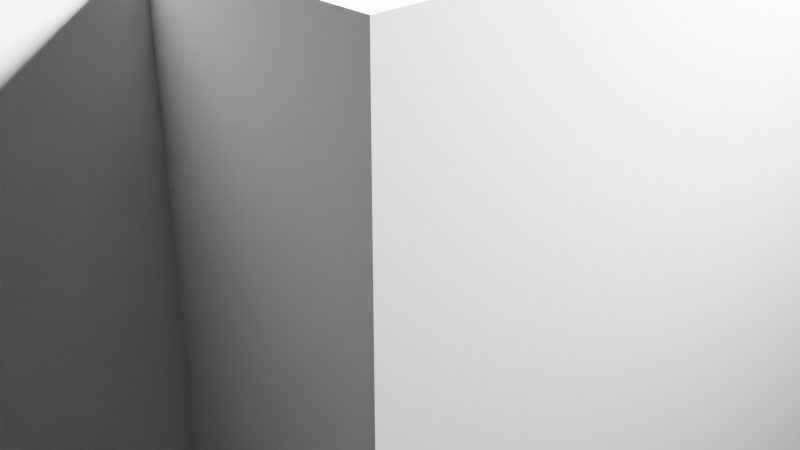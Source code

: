 # Source: Bat2.blend  (saved by Blender 2.91.10; exported with 4.5.12 LTS)
import bpy
from mathutils import Matrix  # noqa: F401  (used for matrix-valued properties, if any)

bpy.ops.wm.read_factory_settings(use_empty=True)
scene = bpy.context.scene
scene.name = 'Scene'

# ---- collections
col_collection = bpy.data.collections.new('Collection'); scene.collection.children.link(col_collection)

# ---- world
world_world = bpy.data.worlds.new('World'); scene.world = world_world
world_world.use_nodes = True; world_world.node_tree.nodes.clear()
_N = world_world.node_tree.nodes; _L = world_world.node_tree.links
n0 = _N.new('ShaderNodeOutputWorld'); n0.name = 'World Output'; n0.location = (300, 300)
n1 = _N.new('ShaderNodeBackground'); n1.name = 'Background'; n1.location = (10, 300)
n1.inputs[0].default_value = (0.05088, 0.05088, 0.05088, 1.0)
_L.new(n1.outputs[0], n0.inputs[0])
n0.is_active_output = True
world_world.color = (0.05088, 0.05088, 0.05088)
world_world.use_sun_shadow = False
world_world.sun_shadow_jitter_overblur = 0.0

# ---- cameras
cam_camera = bpy.data.cameras.new('Camera')
cam_camera.clip_end = 100.0
cam_camera.ortho_scale = 7.314

# ---- lights
light_light = bpy.data.lights.new('Light', 'POINT')
light_light.transmission_factor = 0.0
light_light.energy = 1000.0
light_light.shadow_soft_size = 0.1
light_light.shadow_maximum_resolution = 0.006
light_light.use_absolute_resolution = True

# ---- meshes
me_w_rfel = bpy.data.meshes.new('Würfel')
me_w_rfel.from_pydata([(0.0, -4.0, 0.0), (0.0, -4.0, 5.0), (0.0, 1.0, 0.0), (0.0, 1.0, 5.0), (5.0, -4.0, 0.0), (5.0, -4.0, 5.0), (5.0, 1.0, 0.0), (5.0, 1.0, 5.0)], [], [(0, 1, 3, 2), (2, 3, 7, 6), (6, 7, 5, 4), (4, 5, 1, 0), (2, 6, 4, 0), (7, 3, 1, 5)])
_uv = me_w_rfel.uv_layers.new(name='UV-Map')
_uv.uv.foreach_set('vector', [0.3438, 0.8438, 0.3438, 0.8828, 0.3047, 0.8828, 0.3047, 0.8438, 0.3047, 0.8438, 0.3047, 0.8828, 0.2656, 0.8828, 0.2656, 0.8438, 0.4219, 0.8438, 0.4219, 0.8828, 0.3828, 0.8828, 0.3828, 0.8438, 0.3828, 0.8438, 0.3828, 0.8828, 0.3438, 0.8828, 0.3438, 0.8438, 0.3438, 0.8828, 0.3438, 0.9219, 0.3828, 0.9219, 0.3828, 0.8828, 0.3047, 0.9219, 0.3047, 0.8828, 0.3438, 0.8828, 0.3438, 0.9219])
me_w_rfel.use_remesh_fix_poles = True
me_w_rfel.use_remesh_preserve_attributes = False
me_w_rfel.use_mirror_vertex_groups = False
me_w_rfel.update()
me_w_rfel_001 = bpy.data.meshes.new('Würfel.001')
me_w_rfel_001.from_pydata([(0.0, -2.0, 0.0), (0.0, -2.0, 9.0), (0.0, 1.0, 0.0), (0.0, 1.0, 9.0), (1.0, -2.0, 0.0), (1.0, -2.0, 9.0), (1.0, 1.0, 0.0), (1.0, 1.0, 9.0)], [], [(0, 1, 3, 2), (2, 3, 7, 6), (6, 7, 5, 4), (4, 5, 1, 0), (2, 6, 4, 0), (7, 3, 1, 5)])
_uv = me_w_rfel_001.uv_layers.new(name='UV-Map')
_uv.uv.foreach_set('vector', [0.09375, 0.6172, 0.09375, 0.6875, 0.07031, 0.6875, 0.07031, 0.6172, 0.07031, 0.6172, 0.07031, 0.6875, 0.0625, 0.6875, 0.0625, 0.6172, 0.125, 0.6172, 0.125, 0.6875, 0.1016, 0.6875, 0.1016, 0.6172, 0.1016, 0.6172, 0.1016, 0.6875, 0.09375, 0.6875, 0.09375, 0.6172, 0.09375, 0.6875, 0.09375, 0.6953, 0.1172, 0.6953, 0.1172, 0.6875, 0.07031, 0.6953, 0.07031, 0.6875, 0.09375, 0.6875, 0.09375, 0.6953])
me_w_rfel_001.use_remesh_fix_poles = True
me_w_rfel_001.use_remesh_preserve_attributes = False
me_w_rfel_001.use_mirror_vertex_groups = False
me_w_rfel_001.update()
me_w_rfel_002 = bpy.data.meshes.new('Würfel.002')
me_w_rfel_002.from_pydata([(0.0, -2.0, 0.0), (0.0, -2.0, 9.0), (0.0, 1.0, 0.0), (0.0, 1.0, 9.0), (1.0, -2.0, 0.0), (1.0, -2.0, 9.0), (1.0, 1.0, 0.0), (1.0, 1.0, 9.0)], [], [(0, 1, 3, 2), (2, 3, 7, 6), (6, 7, 5, 4), (4, 5, 1, 0), (2, 6, 4, 0), (7, 3, 1, 5)])
_uv = me_w_rfel_002.uv_layers.new(name='UV-Map')
_uv.uv.foreach_set('vector', [0.03125, 0.6172, 0.03125, 0.6875, 0.007812, 0.6875, 0.007812, 0.6172, 0.007812, 0.6172, 0.007812, 0.6875, 0.0, 0.6875, 0.0, 0.6172, 0.0625, 0.6172, 0.0625, 0.6875, 0.03906, 0.6875, 0.03906, 0.6172, 0.03906, 0.6172, 0.03906, 0.6875, 0.03125, 0.6875, 0.03125, 0.6172, 0.03125, 0.6875, 0.03125, 0.6953, 0.05469, 0.6953, 0.05469, 0.6875, 0.007812, 0.6953, 0.007812, 0.6875, 0.03125, 0.6875, 0.03125, 0.6953])
me_w_rfel_002.use_remesh_fix_poles = True
me_w_rfel_002.use_remesh_preserve_attributes = False
me_w_rfel_002.use_mirror_vertex_groups = False
me_w_rfel_002.update()
me_w_rfel_003 = bpy.data.meshes.new('Würfel.003')
me_w_rfel_003.from_pydata([(-2.0, -5.0, -6.0), (-2.0, -5.0, 5.0), (-2.0, 4.0, -6.0), (-2.0, 4.0, 5.0), (4.0, -5.0, -6.0), (4.0, -5.0, 5.0), (4.0, 4.0, -6.0), (4.0, 4.0, 5.0)], [], [(0, 1, 3, 2), (2, 3, 7, 6), (6, 7, 5, 4), (4, 5, 1, 0), (2, 6, 4, 0), (7, 3, 1, 5)])
_uv = me_w_rfel_003.uv_layers.new(name='UV-Map')
_uv.uv.foreach_set('vector', [0.1172, 0.8672, 0.1172, 0.9531, 0.04688, 0.9531, 0.04688, 0.8672, 0.04688, 0.8672, 0.04688, 0.9531, 0.0, 0.9531, 0.0, 0.8672, 0.2344, 0.8672, 0.2344, 0.9531, 0.1641, 0.9531, 0.1641, 0.8672, 0.1641, 0.8672, 0.1641, 0.9531, 0.1172, 0.9531, 0.1172, 0.8672, 0.1172, 0.9531, 0.1172, 1.0, 0.1875, 1.0, 0.1875, 0.9531, 0.04688, 1.0, 0.04688, 0.9531, 0.1172, 0.9531, 0.1172, 1.0])
me_w_rfel_003.use_remesh_fix_poles = True
me_w_rfel_003.use_remesh_preserve_attributes = False
me_w_rfel_003.use_mirror_vertex_groups = False
me_w_rfel_003.update()
me_w_rfel_004 = bpy.data.meshes.new('Würfel.004')
me_w_rfel_004.from_pydata([(-1.0, 0.0, -5.0), (-1.0, 0.0, 1.0), (-1.0, 2.0, -5.0), (-1.0, 2.0, 1.0), (1.0, 0.0, -5.0), (1.0, 0.0, 1.0), (1.0, 2.0, -5.0), (1.0, 2.0, 1.0)], [], [(0, 1, 3, 2), (2, 3, 7, 6), (6, 7, 5, 4), (4, 5, 1, 0), (2, 6, 4, 0), (7, 3, 1, 5)])
_uv = me_w_rfel_004.uv_layers.new(name='UV-Map')
_uv.uv.foreach_set('vector', [0.2188, 0.6328, 0.2188, 0.6797, 0.2031, 0.6797, 0.2031, 0.6328, 0.2031, 0.6328, 0.2031, 0.6797, 0.1875, 0.6797, 0.1875, 0.6328, 0.25, 0.6328, 0.25, 0.6797, 0.2344, 0.6797, 0.2344, 0.6328, 0.2344, 0.6328, 0.2344, 0.6797, 0.2188, 0.6797, 0.2188, 0.6328, 0.2188, 0.6797, 0.2188, 0.6953, 0.2344, 0.6953, 0.2344, 0.6797, 0.2031, 0.6953, 0.2031, 0.6797, 0.2188, 0.6797, 0.2188, 0.6953])
me_w_rfel_004.use_remesh_fix_poles = True
me_w_rfel_004.use_remesh_preserve_attributes = False
me_w_rfel_004.use_mirror_vertex_groups = False
me_w_rfel_004.update()
me_w_rfel_005 = bpy.data.meshes.new('Würfel.005')
me_w_rfel_005.from_pydata([(-1.0, 0.0, -5.0), (-1.0, 0.0, 1.0), (-1.0, 2.0, -5.0), (-1.0, 2.0, 1.0), (1.0, 0.0, -5.0), (1.0, 0.0, 1.0), (1.0, 2.0, -5.0), (1.0, 2.0, 1.0)], [], [(0, 1, 3, 2), (2, 3, 7, 6), (6, 7, 5, 4), (4, 5, 1, 0), (2, 6, 4, 0), (7, 3, 1, 5)])
_uv = me_w_rfel_005.uv_layers.new(name='UV-Map')
_uv.uv.foreach_set('vector', [0.1562, 0.6328, 0.1562, 0.6797, 0.1406, 0.6797, 0.1406, 0.6328, 0.1406, 0.6328, 0.1406, 0.6797, 0.125, 0.6797, 0.125, 0.6328, 0.1875, 0.6328, 0.1875, 0.6797, 0.1719, 0.6797, 0.1719, 0.6328, 0.1719, 0.6328, 0.1719, 0.6797, 0.1562, 0.6797, 0.1562, 0.6328, 0.1562, 0.6797, 0.1562, 0.6953, 0.1719, 0.6953, 0.1719, 0.6797, 0.1406, 0.6953, 0.1406, 0.6797, 0.1562, 0.6797, 0.1562, 0.6953])
me_w_rfel_005.use_remesh_fix_poles = True
me_w_rfel_005.use_remesh_preserve_attributes = False
me_w_rfel_005.use_mirror_vertex_groups = False
me_w_rfel_005.update()
me_w_rfel_006 = bpy.data.meshes.new('Würfel.006')
me_w_rfel_006.from_pydata([(0.0, -4.0, 1.0), (0.0, -4.0, 8.0), (0.0, 5.0, 1.0), (0.0, 5.0, 8.0), (1.0, -4.0, 1.0), (1.0, -4.0, 8.0), (1.0, 5.0, 1.0), (1.0, 5.0, 8.0)], [], [(0, 1, 3, 2), (2, 3, 7, 6), (6, 7, 5, 4), (4, 5, 1, 0), (2, 6, 4, 0), (7, 3, 1, 5)])
_uv = me_w_rfel_006.uv_layers.new(name='UV-Map')
_uv.uv.foreach_set('vector', [0.3438, 0.7812, 0.3438, 0.8359, 0.2734, 0.8359, 0.2734, 0.7812, 0.2734, 0.7812, 0.2734, 0.8359, 0.2656, 0.8359, 0.2656, 0.7812, 0.4219, 0.7812, 0.4219, 0.8359, 0.3516, 0.8359, 0.3516, 0.7812, 0.3516, 0.7812, 0.3516, 0.8359, 0.3438, 0.8359, 0.3438, 0.7812, 0.3438, 0.8359, 0.3438, 0.8438, 0.4141, 0.8438, 0.4141, 0.8359, 0.2734, 0.8438, 0.2734, 0.8359, 0.3438, 0.8359, 0.3438, 0.8438])
me_w_rfel_006.use_remesh_fix_poles = True
me_w_rfel_006.use_remesh_preserve_attributes = False
me_w_rfel_006.use_mirror_vertex_groups = False
me_w_rfel_006.update()
me_w_rfel_007 = bpy.data.meshes.new('Würfel.007')
me_w_rfel_007.from_pydata([(-1.0, -13.0, -6.0), (-1.0, -13.0, 2.0), (-1.0, 1.0, -6.0), (-1.0, 1.0, 2.0), (1.0, -13.0, -6.0), (1.0, -13.0, 2.0), (1.0, 1.0, -6.0), (1.0, 1.0, 2.0)], [], [(0, 1, 3, 2), (2, 3, 7, 6), (6, 7, 5, 4), (4, 5, 1, 0), (2, 6, 4, 0), (7, 3, 1, 5)])
_uv = me_w_rfel_007.uv_layers.new(name='UV-Map')
_uv.uv.foreach_set('vector', [0.3906, 0.6562, 0.3906, 0.7188, 0.2812, 0.7188, 0.2812, 0.6562, 0.2812, 0.6562, 0.2812, 0.7188, 0.2656, 0.7188, 0.2656, 0.6562, 0.5156, 0.6562, 0.5156, 0.7188, 0.4062, 0.7188, 0.4062, 0.6562, 0.4062, 0.6562, 0.4062, 0.7188, 0.3906, 0.7188, 0.3906, 0.6562, 0.3906, 0.7188, 0.3906, 0.7344, 0.5, 0.7344, 0.5, 0.7188, 0.2812, 0.7344, 0.2812, 0.7188, 0.3906, 0.7188, 0.3906, 0.7344])
me_w_rfel_007.use_remesh_fix_poles = True
me_w_rfel_007.use_remesh_preserve_attributes = False
me_w_rfel_007.use_mirror_vertex_groups = False
me_w_rfel_007.update()
me_w_rfel_008 = bpy.data.meshes.new('Würfel.008')
me_w_rfel_008.from_pydata([(-1.0, -13.0, -6.0), (-1.0, -13.0, 2.0), (-1.0, 1.0, -6.0), (-1.0, 1.0, 2.0), (1.0, -13.0, -6.0), (1.0, -13.0, 2.0), (1.0, 1.0, -6.0), (1.0, 1.0, 2.0)], [], [(0, 1, 3, 2), (2, 3, 7, 6), (6, 7, 5, 4), (4, 5, 1, 0), (2, 6, 4, 0), (7, 3, 1, 5)])
_uv = me_w_rfel_008.uv_layers.new(name='UV-Map')
_uv.uv.foreach_set('vector', [0.3594, 0.9219, 0.3594, 0.9844, 0.25, 0.9844, 0.25, 0.9219, 0.25, 0.9219, 0.25, 0.9844, 0.2344, 0.9844, 0.2344, 0.9219, 0.4844, 0.9219, 0.4844, 0.9844, 0.375, 0.9844, 0.375, 0.9219, 0.375, 0.9219, 0.375, 0.9844, 0.3594, 0.9844, 0.3594, 0.9219, 0.3594, 0.9844, 0.3594, 1.0, 0.4688, 1.0, 0.4688, 0.9844, 0.25, 1.0, 0.25, 0.9844, 0.3594, 0.9844, 0.3594, 1.0])
me_w_rfel_008.use_remesh_fix_poles = True
me_w_rfel_008.use_remesh_preserve_attributes = False
me_w_rfel_008.use_mirror_vertex_groups = False
me_w_rfel_008.update()
me_w_rfel_009 = bpy.data.meshes.new('Würfel.009')
me_w_rfel_009.from_pydata([(-1.0, -13.0, -8.0), (-1.0, -13.0, 1.0), (-1.0, 2.0, -8.0), (-1.0, 2.0, 1.0), (1.0, -13.0, -8.0), (1.0, -13.0, 1.0), (1.0, 2.0, -8.0), (1.0, 2.0, 1.0)], [], [(0, 1, 3, 2), (2, 3, 7, 6), (6, 7, 5, 4), (4, 5, 1, 0), (2, 6, 4, 0), (7, 3, 1, 5)])
_uv = me_w_rfel_009.uv_layers.new(name='UV-Map')
_uv.uv.foreach_set('vector', [0.1328, 0.6953, 0.1328, 0.7656, 0.01562, 0.7656, 0.01562, 0.6953, 0.01562, 0.6953, 0.01562, 0.7656, 0.0, 0.7656, 0.0, 0.6953, 0.2656, 0.6953, 0.2656, 0.7656, 0.1484, 0.7656, 0.1484, 0.6953, 0.1484, 0.6953, 0.1484, 0.7656, 0.1328, 0.7656, 0.1328, 0.6953, 0.1328, 0.7656, 0.1328, 0.7812, 0.25, 0.7812, 0.25, 0.7656, 0.01562, 0.7812, 0.01562, 0.7656, 0.1328, 0.7656, 0.1328, 0.7812])
me_w_rfel_009.use_remesh_fix_poles = True
me_w_rfel_009.use_remesh_preserve_attributes = False
me_w_rfel_009.use_mirror_vertex_groups = False
me_w_rfel_009.update()
me_w_rfel_010 = bpy.data.meshes.new('Würfel.010')
me_w_rfel_010.from_pydata([(-1.0, -19.0, -8.0), (-1.0, -19.0, 1.0), (-1.0, -4.0, -8.0), (-1.0, -4.0, 1.0), (1.0, -19.0, -8.0), (1.0, -19.0, 1.0), (1.0, -4.0, -8.0), (1.0, -4.0, 1.0)], [], [(0, 1, 3, 2), (2, 3, 7, 6), (6, 7, 5, 4), (4, 5, 1, 0), (2, 6, 4, 0), (7, 3, 1, 5)])
_uv = me_w_rfel_010.uv_layers.new(name='UV-Map')
_uv.uv.foreach_set('vector', [0.1328, 0.7812, 0.1328, 0.8516, 0.01562, 0.8516, 0.01562, 0.7812, 0.01562, 0.7812, 0.01562, 0.8516, 0.0, 0.8516, 0.0, 0.7812, 0.2656, 0.7812, 0.2656, 0.8516, 0.1484, 0.8516, 0.1484, 0.7812, 0.1484, 0.7812, 0.1484, 0.8516, 0.1328, 0.8516, 0.1328, 0.7812, 0.1328, 0.8516, 0.1328, 0.8672, 0.25, 0.8672, 0.25, 0.8516, 0.01562, 0.8672, 0.01562, 0.8516, 0.1328, 0.8516, 0.1328, 0.8672])
me_w_rfel_010.use_remesh_fix_poles = True
me_w_rfel_010.use_remesh_preserve_attributes = False
me_w_rfel_010.use_mirror_vertex_groups = False
me_w_rfel_010.update()
arm_skelett_001 = bpy.data.armatures.new('Skelett.001')  # bones are not reproduced
arm_skelett_002 = bpy.data.armatures.new('Skelett.002')  # bones are not reproduced
arm_skelett_003 = bpy.data.armatures.new('Skelett.003')  # bones are not reproduced
arm_skelett_004 = bpy.data.armatures.new('Skelett.004')  # bones are not reproduced

# ---- objects
ob_cube_001 = bpy.data.objects.new('cube.001', me_w_rfel)
ob_cube_002 = bpy.data.objects.new('cube.002', me_w_rfel_001)
ob_cube_003 = bpy.data.objects.new('cube.003', me_w_rfel_002)
ob_cube_004 = bpy.data.objects.new('cube.004', me_w_rfel_003)
ob_cube_005 = bpy.data.objects.new('cube.005', me_w_rfel_004)
ob_cube_006 = bpy.data.objects.new('cube.006', me_w_rfel_005)
ob_cube_007 = bpy.data.objects.new('cube.007', me_w_rfel_006)
ob_cube_008 = bpy.data.objects.new('cube.008', me_w_rfel_007)
ob_cube_009 = bpy.data.objects.new('cube.009', me_w_rfel_008)
ob_cube_010 = bpy.data.objects.new('cube.010', me_w_rfel_009)
ob_cube = bpy.data.objects.new('cube', me_w_rfel_010)
ob_skelett = bpy.data.objects.new('Skelett', arm_skelett_001)
ob_skelett_001 = bpy.data.objects.new('Skelett.001', arm_skelett_002)
ob_skelett_002 = bpy.data.objects.new('Skelett.002', arm_skelett_003)
ob_skelett_003 = bpy.data.objects.new('Skelett.003', arm_skelett_004)
ob_light = bpy.data.objects.new('Light', light_light)
ob_camera = bpy.data.objects.new('Camera', cam_camera)

# ---- transforms, parenting, visibility, modifiers, constraints
ob_cube_001.parent = ob_skelett
ob_cube_001.matrix_parent_inverse = Matrix(((1.0, -0.0, -0.0, -0.0), (-0.0, 0.7379, -0.675, 1.636), (-0.0, 0.675, 0.7379, -1.266), (-0.0, 0.0, -0.0, 1.0)))
ob_cube_001.location = (0.3246, 0.8753, 2.153)
ob_cube_001.rotation_euler = (1.7e-05, -0.07514, -1.571)
ob_cube_001.scale = (0.2182, 0.2182, 0.2182)
ob_cube_001.lineart.crease_threshold = 0.0
_vg = ob_cube_001.vertex_groups.new(name='Bone')
_vg.add([0, 1, 2, 3, 4, 5, 6, 7], 1.0, 'REPLACE')
_m = ob_cube_001.modifiers.new('Skelett', 'ARMATURE')
_m.object = ob_skelett
ob_cube_002.parent = ob_skelett
ob_cube_002.matrix_parent_inverse = Matrix(((1.0, -0.0, -0.0, -0.0), (-0.0, 0.7379, -0.675, 1.636), (-0.0, 0.675, 0.7379, -1.266), (-0.0, 0.0, -0.0, 1.0)))
ob_cube_002.location = (-0.5482, 0.3978, 2.905)
ob_cube_002.rotation_euler = (3.642e-05, -0.16, -1.571)
ob_cube_002.scale = (0.2182, 0.2182, 0.2182)
ob_cube_002.lineart.crease_threshold = 0.0
_vg = ob_cube_002.vertex_groups.new(name='Bone')
_vg.add([0, 1, 2, 3, 4, 5, 6, 7], 1.0, 'REPLACE')
_m = ob_cube_002.modifiers.new('Skelett', 'ARMATURE')
_m.object = ob_skelett
ob_cube_003.parent = ob_skelett
ob_cube_003.matrix_parent_inverse = Matrix(((1.0, -0.0, -0.0, -0.0), (-0.0, 0.7379, -0.675, 1.636), (-0.0, 0.675, 0.7379, -1.266), (-0.0, 0.0, -0.0, 1.0)))
ob_cube_003.location = (0.7608, 0.3975, 2.905)
ob_cube_003.rotation_euler = (3.642e-05, -0.16, -1.571)
ob_cube_003.scale = (0.2182, 0.2182, 0.2182)
ob_cube_003.lineart.crease_threshold = 0.0
_vg = ob_cube_003.vertex_groups.new(name='Bone')
_vg.add([0, 1, 2, 3, 4, 5, 6, 7], 1.0, 'REPLACE')
_m = ob_cube_003.modifiers.new('Skelett', 'ARMATURE')
_m.object = ob_skelett
ob_cube_004.parent = ob_skelett_003
ob_cube_004.matrix_parent_inverse = Matrix(((0.3684, -0.0, -0.0, -0.0), (-0.0, 0.3684, 0.0, 0.5234), (-0.0, -0.0, 0.3684, -1.049), (-0.0, 0.0, -0.0, 1.0)))
ob_cube_004.location = (0.1063, -0.3445, 1.912)
ob_cube_004.rotation_euler = (0.0001297, -0.5217, -1.571)
ob_cube_004.scale = (0.2182, 0.2182, 0.2182)
ob_cube_004.lineart.crease_threshold = 0.0
_vg = ob_cube_004.vertex_groups.new(name='Bone')
_vg.add([0, 1, 2, 3, 4, 5, 6, 7], 1.0, 'REPLACE')
_m = ob_cube_004.modifiers.new('Skelett', 'ARMATURE')
_m.object = ob_skelett_003
ob_cube_005.parent = ob_skelett_003
ob_cube_005.matrix_parent_inverse = Matrix(((0.3684, -0.0, -0.0, -0.0), (-0.0, 0.3684, 0.0, 0.5234), (-0.0, -0.0, 0.3684, -1.049), (-0.0, 0.0, -0.0, 1.0)))
ob_cube_005.location = (-0.7665, -1.321, 0.9891)
ob_cube_005.rotation_euler = (0.0002854, -0.902, -1.571)
ob_cube_005.scale = (0.2182, 0.2182, 0.2182)
ob_cube_005.lineart.crease_threshold = 0.0
_vg = ob_cube_005.vertex_groups.new(name='Bone')
_vg.add([0, 1, 2, 3, 4, 5, 6, 7], 1.0, 'REPLACE')
_m = ob_cube_005.modifiers.new('Skelett', 'ARMATURE')
_m.object = ob_skelett_003
ob_cube_006.parent = ob_skelett_003
ob_cube_006.matrix_parent_inverse = Matrix(((0.3684, -0.0, -0.0, -0.0), (-0.0, 0.3684, 0.0, 0.5234), (-0.0, -0.0, 0.3684, -1.049), (-0.0, 0.0, -0.0, 1.0)))
ob_cube_006.location = (0.3243, -1.322, 0.9893)
ob_cube_006.rotation_euler = (0.0002854, -0.902, -1.571)
ob_cube_006.scale = (0.2182, 0.2182, 0.2182)
ob_cube_006.lineart.crease_threshold = 0.0
_vg = ob_cube_006.vertex_groups.new(name='Bone')
_vg.add([0, 1, 2, 3, 4, 5, 6, 7], 1.0, 'REPLACE')
_m = ob_cube_006.modifiers.new('Skelett', 'ARMATURE')
_m.object = ob_skelett_003
ob_cube_007.parent = ob_skelett_003
ob_cube_007.matrix_parent_inverse = Matrix(((0.3684, -0.0, -0.0, -0.0), (-0.0, 0.3684, 0.0, 0.5234), (-0.0, -0.0, 0.3684, -1.049), (-0.0, 0.0, -0.0, 1.0)))
ob_cube_007.location = (-0.1121, -2.355, 0.5384)
ob_cube_007.rotation_euler = (0.0002854, -0.902, -1.571)
ob_cube_007.scale = (0.2039, 0.2039, 0.2039)
ob_cube_007.lineart.crease_threshold = 0.0
_vg = ob_cube_007.vertex_groups.new(name='Bone')
_vg.add([0, 1, 2, 3, 4, 5, 6, 7], 1.0, 'REPLACE')
_m = ob_cube_007.modifiers.new('Skelett', 'ARMATURE')
_m.object = ob_skelett_003
ob_cube_008.parent = ob_skelett_002
ob_cube_008.matrix_parent_inverse = Matrix(((0.03591, -0.0, 0.9994, -2.411), (-0.0, 1.0, -0.0, 0.4964), (-0.9994, 0.0, 0.03591, -0.4809), (-0.0, -0.0, -0.0, 1.0)))
ob_cube_008.location = (-0.7664, -0.2018, 2.598)
ob_cube_008.rotation_euler = (0.0001297, -0.5217, -1.571)
ob_cube_008.scale = (0.2182, 0.2182, 0.2182)
ob_cube_008.lineart.crease_threshold = 0.0
_vg = ob_cube_008.vertex_groups.new(name='Bone')
_vg.add([0, 1, 2, 3, 4, 5, 6, 7], 1.0, 'REPLACE')
_m = ob_cube_008.modifiers.new('Skelett', 'ARMATURE')
_m.object = ob_skelett_002
ob_cube_009.parent = ob_skelett_001
ob_cube_009.matrix_parent_inverse = Matrix(((0.04674, -0.0, -0.9989, 2.406), (-0.0, 1.0, 0.0, 0.4964), (0.9989, 0.0, 0.04674, -0.4919), (-0.0, -0.0, -0.0, 1.0)))
ob_cube_009.location = (3.379, -0.1993, 2.604)
ob_cube_009.rotation_euler = (0.0001297, -0.5217, -1.571)
ob_cube_009.scale = (0.2182, 0.2182, 0.2182)
ob_cube_009.lineart.crease_threshold = 0.0
_vg = ob_cube_009.vertex_groups.new(name='Bone')
_vg.add([0, 1, 2, 3, 4, 5, 6, 7], 1.0, 'REPLACE')
_m = ob_cube_009.modifiers.new('Skelett', 'ARMATURE')
_m.object = ob_skelett_001
ob_cube_010.parent = ob_skelett_002
ob_cube_010.matrix_parent_inverse = Matrix(((0.03591, -0.0, 0.9994, -2.411), (-0.0, 1.0, -0.0, 0.4964), (-0.9994, 0.0, 0.03591, -0.4809), (-0.0, -0.0, -0.0, 1.0)))
ob_cube_010.location = (-3.166, 0.3308, 3.083)
ob_cube_010.rotation_euler = (0.7855, -0.5217, -1.571)
ob_cube_010.scale = (0.2182, 0.2182, 0.2182)
ob_cube_010.lineart.crease_threshold = 0.0
_vg = ob_cube_010.vertex_groups.new(name='Bone')
_vg.add([0, 1, 2, 3, 4, 5, 6, 7], 1.0, 'REPLACE')
_m = ob_cube_010.modifiers.new('Skelett', 'ARMATURE')
_m.object = ob_skelett_002
ob_cube.parent = ob_skelett_001
ob_cube.matrix_parent_inverse = Matrix(((0.04674, -0.0, -0.9989, 2.406), (-0.0, 1.0, 0.0, 0.4964), (0.9989, 0.0, 0.04674, -0.4919), (-0.0, -0.0, -0.0, 1.0)))
ob_cube.location = (5.759, -1.006, 0.8623)
ob_cube.rotation_euler = (-0.7853, -0.5217, -1.571)
ob_cube.scale = (0.2182, 0.2182, 0.2182)
ob_cube.lineart.crease_threshold = 0.0
_vg = ob_cube.vertex_groups.new(name='Bone')
_vg.add([0, 1, 2, 3, 4, 5, 6, 7], 1.0, 'REPLACE')
_m = ob_cube.modifiers.new('Skelett', 'ARMATURE')
_m.object = ob_skelett_001
ob_skelett.location = (0.0, -0.3527, 2.038)
ob_skelett.rotation_euler = (-0.7409, -0.0, 0.0)
ob_skelett.show_in_front = True
ob_skelett.lineart.crease_threshold = 0.0
ob_skelett_001.location = (0.3789, -0.4964, 2.427)
ob_skelett_001.rotation_euler = (0.0, 1.524, 0.0)
ob_skelett_001.show_in_front = True
ob_skelett_001.lineart.crease_threshold = 0.0
ob_skelett_002.location = (-0.3941, -0.4964, 2.427)
ob_skelett_002.rotation_euler = (0.0, -1.535, 0.0)
ob_skelett_002.show_in_front = True
ob_skelett_002.lineart.crease_threshold = 0.0
ob_skelett_003.location = (0.0, -1.421, 2.849)
ob_skelett_003.scale = (2.715, 2.715, 2.715)
ob_skelett_003.lineart.crease_threshold = 0.0
ob_light.location = (-0.004119, -0.4051, 3.81)
ob_light.rotation_euler = (0.143, 0.1939, 0.2308)
ob_light.scale = (0.2182, 0.2182, 0.2182)
ob_light.lock_rotations_4d = False
ob_light.empty_display_type = 'ARROWS'
ob_light.color = (0.0, 0.0, 0.0, 0.0)
ob_light.lineart.crease_threshold = 0.0
ob_camera.location = (-1.735, -1.128, 3.988)
ob_camera.rotation_euler = (0.7133, -0.3489, -0.6854)
ob_camera.scale = (0.2182, 0.2182, 0.2182)
ob_camera.lock_rotations_4d = False
ob_camera.empty_display_type = 'ARROWS'
ob_camera.color = (0.0, 0.0, 0.0, 0.0)
ob_camera.display_type = 'WIRE'
ob_camera.lineart.crease_threshold = 0.0

# ---- collection membership
scene.collection.objects.link(ob_cube_001)
scene.collection.objects.link(ob_cube_002)
scene.collection.objects.link(ob_cube_003)
scene.collection.objects.link(ob_cube_004)
scene.collection.objects.link(ob_cube_005)
scene.collection.objects.link(ob_cube_006)
scene.collection.objects.link(ob_cube_007)
scene.collection.objects.link(ob_cube_008)
scene.collection.objects.link(ob_cube_009)
scene.collection.objects.link(ob_cube_010)
scene.collection.objects.link(ob_cube)
scene.collection.objects.link(ob_skelett)
scene.collection.objects.link(ob_skelett_001)
scene.collection.objects.link(ob_skelett_002)
scene.collection.objects.link(ob_skelett_003)
col_collection.objects.link(ob_light)
col_collection.objects.link(ob_camera)

# ---- scene / render settings (as saved in the file)
scene.camera = ob_camera
scene.frame_start = 1; scene.frame_end = 250; scene.frame_set(1)
scene.render.engine = 'BLENDER_EEVEE_NEXT'
scene.cycles.use_denoising = False
scene.cycles.samples = 128
scene.cycles.sampling_pattern = 'TABULATED_SOBOL'
scene.cycles.use_adaptive_sampling = False
scene.cycles.use_light_tree = False
scene.view_settings.view_transform = 'Filmic'
bpy.context.view_layer.update()
